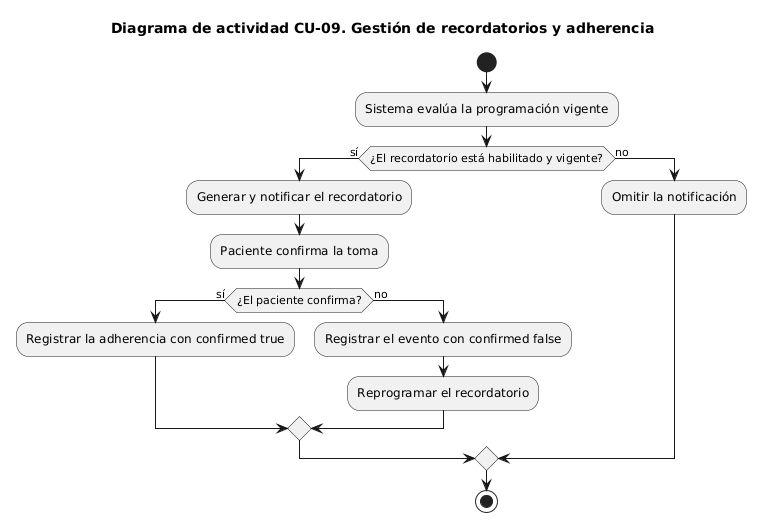

The diagram above was rendered by PlantUML. Its source (embedded in the PNG):
@startuml
title Diagrama de actividad CU-09. Gestión de recordatorios y adherencia
start
:Sistema evalúa la programación vigente;
if (¿El recordatorio está habilitado y vigente?) then (sí)
  :Generar y notificar el recordatorio;
  :Paciente confirma la toma;
  if (¿El paciente confirma?) then (sí)
    :Registrar la adherencia con confirmed true;
  else (no)
    :Registrar el evento con confirmed false;
    :Reprogramar el recordatorio;
  endif
else (no)
  :Omitir la notificación;
endif
stop
@enduml